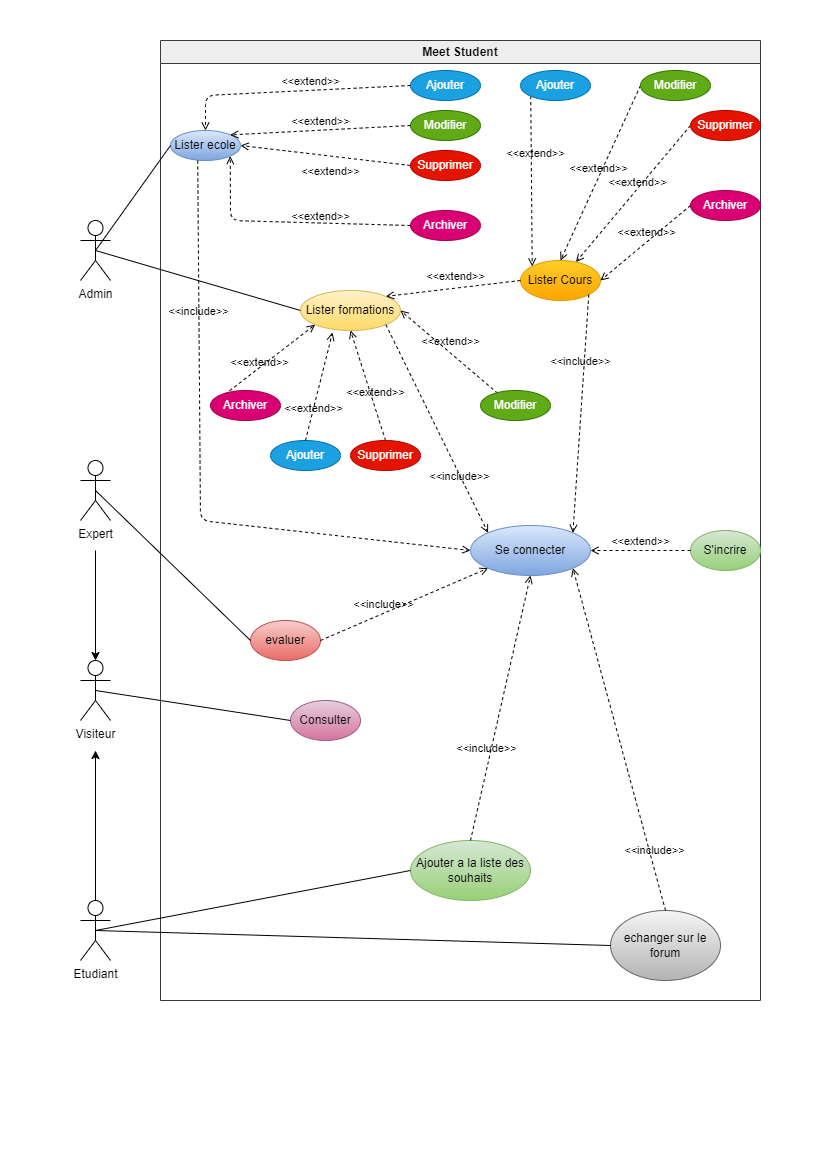

The diagram above was exported from draw.io. Its source (the exported page's mxGraphModel, read from the mxfile embedded in the PNG):
<mxGraphModel dx="1050" dy="637" grid="1" gridSize="10" guides="1" tooltips="1" connect="1" arrows="1" fold="1" page="1" pageScale="1" pageWidth="827" pageHeight="1169" math="0" shadow="0">
  <root>
    <mxCell id="0" />
    <mxCell id="1" parent="0" />
    <mxCell id="LLIMlPAsrZjBxZA9NdRB-1" value="Meet Student" style="swimlane;whiteSpace=wrap;html=1;fillColor=#eeeeee;strokeColor=#36393d;" parent="1" vertex="1">
      <mxGeometry x="160" y="40" width="600" height="960" as="geometry" />
    </mxCell>
    <mxCell id="LLIMlPAsrZjBxZA9NdRB-2" value="Ajouter" style="ellipse;whiteSpace=wrap;html=1;fillColor=#1ba1e2;strokeColor=#006EAF;fontColor=#ffffff;" parent="LLIMlPAsrZjBxZA9NdRB-1" vertex="1">
      <mxGeometry x="250" y="30" width="70" height="30" as="geometry" />
    </mxCell>
    <mxCell id="LLIMlPAsrZjBxZA9NdRB-3" value="Se connecter" style="ellipse;whiteSpace=wrap;html=1;fillColor=#dae8fc;strokeColor=#6c8ebf;gradientColor=#7ea6e0;" parent="LLIMlPAsrZjBxZA9NdRB-1" vertex="1">
      <mxGeometry x="310" y="485" width="120" height="50" as="geometry" />
    </mxCell>
    <mxCell id="LLIMlPAsrZjBxZA9NdRB-4" value="Modifier" style="ellipse;whiteSpace=wrap;html=1;fillColor=#60a917;strokeColor=#2D7600;fontColor=#ffffff;" parent="LLIMlPAsrZjBxZA9NdRB-1" vertex="1">
      <mxGeometry x="250" y="70" width="70" height="30" as="geometry" />
    </mxCell>
    <mxCell id="LLIMlPAsrZjBxZA9NdRB-5" value="Supprimer" style="ellipse;whiteSpace=wrap;html=1;fillColor=#e51400;fontColor=#ffffff;strokeColor=#B20000;" parent="LLIMlPAsrZjBxZA9NdRB-1" vertex="1">
      <mxGeometry x="250" y="110" width="70" height="30" as="geometry" />
    </mxCell>
    <mxCell id="LLIMlPAsrZjBxZA9NdRB-6" value="Archiver" style="ellipse;whiteSpace=wrap;html=1;fillColor=#d80073;fontColor=#ffffff;strokeColor=#A50040;" parent="LLIMlPAsrZjBxZA9NdRB-1" vertex="1">
      <mxGeometry x="250" y="170" width="70" height="30" as="geometry" />
    </mxCell>
    <mxCell id="LLIMlPAsrZjBxZA9NdRB-7" value="Lister ecole" style="ellipse;whiteSpace=wrap;html=1;fillColor=#dae8fc;strokeColor=#6c8ebf;gradientColor=#7ea6e0;" parent="LLIMlPAsrZjBxZA9NdRB-1" vertex="1">
      <mxGeometry x="10" y="90" width="70" height="30" as="geometry" />
    </mxCell>
    <mxCell id="LLIMlPAsrZjBxZA9NdRB-8" value="&amp;lt;&amp;lt;include&amp;gt;&amp;gt;" style="html=1;verticalAlign=bottom;labelBackgroundColor=none;endArrow=open;endFill=0;dashed=1;exitX=0.389;exitY=1;exitDx=0;exitDy=0;entryX=0;entryY=0.5;entryDx=0;entryDy=0;exitPerimeter=0;" parent="LLIMlPAsrZjBxZA9NdRB-1" source="LLIMlPAsrZjBxZA9NdRB-7" target="LLIMlPAsrZjBxZA9NdRB-3" edge="1">
      <mxGeometry x="-0.4945" width="160" relative="1" as="geometry">
        <mxPoint x="160" y="210" as="sourcePoint" />
        <mxPoint x="427.57359312880726" y="223.28427124746167" as="targetPoint" />
        <Array as="points">
          <mxPoint x="40" y="480" />
        </Array>
        <mxPoint as="offset" />
      </mxGeometry>
    </mxCell>
    <mxCell id="LLIMlPAsrZjBxZA9NdRB-9" value="Consulter" style="ellipse;whiteSpace=wrap;html=1;fillColor=#e6d0de;gradientColor=#d5739d;strokeColor=#996185;" parent="LLIMlPAsrZjBxZA9NdRB-1" vertex="1">
      <mxGeometry x="130" y="660" width="70" height="40" as="geometry" />
    </mxCell>
    <mxCell id="LLIMlPAsrZjBxZA9NdRB-10" value="Ajouter a la liste des souhaits" style="ellipse;whiteSpace=wrap;html=1;fillColor=#d5e8d4;strokeColor=#82b366;gradientColor=#97d077;" parent="LLIMlPAsrZjBxZA9NdRB-1" vertex="1">
      <mxGeometry x="250" y="800" width="120" height="60" as="geometry" />
    </mxCell>
    <mxCell id="LLIMlPAsrZjBxZA9NdRB-11" value="evaluer" style="ellipse;whiteSpace=wrap;html=1;fillColor=#f8cecc;strokeColor=#b85450;gradientColor=#ea6b66;" parent="LLIMlPAsrZjBxZA9NdRB-1" vertex="1">
      <mxGeometry x="90" y="580" width="70" height="40" as="geometry" />
    </mxCell>
    <mxCell id="LLIMlPAsrZjBxZA9NdRB-12" value="S'incrire" style="ellipse;whiteSpace=wrap;html=1;fillColor=#d5e8d4;strokeColor=#82b366;gradientColor=#97d077;" parent="LLIMlPAsrZjBxZA9NdRB-1" vertex="1">
      <mxGeometry x="530" y="490" width="70" height="40" as="geometry" />
    </mxCell>
    <mxCell id="LLIMlPAsrZjBxZA9NdRB-13" value="&amp;lt;&amp;lt;extend&amp;gt;&amp;gt;" style="html=1;verticalAlign=bottom;labelBackgroundColor=none;endArrow=open;endFill=0;dashed=1;entryX=1;entryY=0.5;entryDx=0;entryDy=0;exitX=0;exitY=0.5;exitDx=0;exitDy=0;" parent="LLIMlPAsrZjBxZA9NdRB-1" source="LLIMlPAsrZjBxZA9NdRB-12" target="LLIMlPAsrZjBxZA9NdRB-3" edge="1">
      <mxGeometry width="160" relative="1" as="geometry">
        <mxPoint x="310" y="250" as="sourcePoint" />
        <mxPoint x="470" y="250" as="targetPoint" />
      </mxGeometry>
    </mxCell>
    <mxCell id="LLIMlPAsrZjBxZA9NdRB-14" value="&amp;lt;&amp;lt;include&amp;gt;&amp;gt;" style="html=1;verticalAlign=bottom;labelBackgroundColor=none;endArrow=open;endFill=0;dashed=1;exitX=0.5;exitY=0;exitDx=0;exitDy=0;entryX=0.5;entryY=1;entryDx=0;entryDy=0;" parent="LLIMlPAsrZjBxZA9NdRB-1" source="LLIMlPAsrZjBxZA9NdRB-10" target="LLIMlPAsrZjBxZA9NdRB-3" edge="1">
      <mxGeometry x="-0.3844" y="3" width="160" relative="1" as="geometry">
        <mxPoint x="270" y="490" as="sourcePoint" />
        <mxPoint x="410" y="210" as="targetPoint" />
        <mxPoint as="offset" />
        <Array as="points" />
      </mxGeometry>
    </mxCell>
    <mxCell id="LLIMlPAsrZjBxZA9NdRB-15" value="&amp;lt;&amp;lt;extend&amp;gt;&amp;gt;" style="html=1;verticalAlign=bottom;labelBackgroundColor=none;endArrow=open;endFill=0;dashed=1;exitX=0;exitY=0.5;exitDx=0;exitDy=0;entryX=0.5;entryY=0;entryDx=0;entryDy=0;" parent="LLIMlPAsrZjBxZA9NdRB-1" source="LLIMlPAsrZjBxZA9NdRB-2" target="LLIMlPAsrZjBxZA9NdRB-7" edge="1">
      <mxGeometry x="-0.1665" width="160" relative="1" as="geometry">
        <mxPoint x="60" y="90" as="sourcePoint" />
        <mxPoint x="50" y="40" as="targetPoint" />
        <Array as="points">
          <mxPoint x="45" y="55" />
        </Array>
        <mxPoint as="offset" />
      </mxGeometry>
    </mxCell>
    <mxCell id="LLIMlPAsrZjBxZA9NdRB-16" value="&amp;lt;&amp;lt;extend&amp;gt;&amp;gt;" style="html=1;verticalAlign=bottom;labelBackgroundColor=none;endArrow=open;endFill=0;dashed=1;entryX=1;entryY=0;entryDx=0;entryDy=0;exitX=0;exitY=0.5;exitDx=0;exitDy=0;" parent="LLIMlPAsrZjBxZA9NdRB-1" source="LLIMlPAsrZjBxZA9NdRB-4" target="LLIMlPAsrZjBxZA9NdRB-7" edge="1">
      <mxGeometry x="-0.0012" width="160" relative="1" as="geometry">
        <mxPoint x="110" y="90" as="sourcePoint" />
        <mxPoint x="152.42640687119274" y="-11.715728752538098" as="targetPoint" />
        <mxPoint as="offset" />
      </mxGeometry>
    </mxCell>
    <mxCell id="LLIMlPAsrZjBxZA9NdRB-17" value="&amp;lt;&amp;lt;extend&amp;gt;&amp;gt;" style="html=1;verticalAlign=bottom;labelBackgroundColor=none;endArrow=open;endFill=0;dashed=1;entryX=1;entryY=0.5;entryDx=0;entryDy=0;exitX=0;exitY=0.5;exitDx=0;exitDy=0;" parent="LLIMlPAsrZjBxZA9NdRB-1" source="LLIMlPAsrZjBxZA9NdRB-5" target="LLIMlPAsrZjBxZA9NdRB-7" edge="1">
      <mxGeometry x="-0.0922" y="24" width="160" relative="1" as="geometry">
        <mxPoint x="70" y="140" as="sourcePoint" />
        <mxPoint x="112.42640687119274" y="38.2842712474619" as="targetPoint" />
        <Array as="points" />
        <mxPoint as="offset" />
      </mxGeometry>
    </mxCell>
    <mxCell id="LLIMlPAsrZjBxZA9NdRB-18" value="&amp;lt;&amp;lt;extend&amp;gt;&amp;gt;" style="html=1;verticalAlign=bottom;labelBackgroundColor=none;endArrow=open;endFill=0;dashed=1;entryX=1;entryY=1;entryDx=0;entryDy=0;exitX=0;exitY=0.5;exitDx=0;exitDy=0;" parent="LLIMlPAsrZjBxZA9NdRB-1" source="LLIMlPAsrZjBxZA9NdRB-6" target="LLIMlPAsrZjBxZA9NdRB-7" edge="1">
      <mxGeometry x="-0.2645" y="2" width="160" relative="1" as="geometry">
        <mxPoint x="80" y="150" as="sourcePoint" />
        <mxPoint x="122.42640687119274" y="48.2842712474619" as="targetPoint" />
        <Array as="points">
          <mxPoint x="70" y="180" />
        </Array>
        <mxPoint as="offset" />
      </mxGeometry>
    </mxCell>
    <mxCell id="LLIMlPAsrZjBxZA9NdRB-19" value="&amp;lt;&amp;lt;include&amp;gt;&amp;gt;" style="html=1;verticalAlign=bottom;labelBackgroundColor=none;endArrow=open;endFill=0;dashed=1;exitX=1;exitY=0.5;exitDx=0;exitDy=0;entryX=0;entryY=1;entryDx=0;entryDy=0;" parent="LLIMlPAsrZjBxZA9NdRB-1" source="LLIMlPAsrZjBxZA9NdRB-11" target="LLIMlPAsrZjBxZA9NdRB-3" edge="1">
      <mxGeometry x="-0.246" width="160" relative="1" as="geometry">
        <mxPoint x="290" y="250" as="sourcePoint" />
        <mxPoint x="420" y="190" as="targetPoint" />
        <Array as="points" />
        <mxPoint as="offset" />
      </mxGeometry>
    </mxCell>
    <mxCell id="LLIMlPAsrZjBxZA9NdRB-20" value="echanger sur le forum" style="ellipse;whiteSpace=wrap;html=1;fillColor=#f5f5f5;strokeColor=#666666;gradientColor=#b3b3b3;" parent="LLIMlPAsrZjBxZA9NdRB-1" vertex="1">
      <mxGeometry x="450" y="870" width="110" height="70" as="geometry" />
    </mxCell>
    <mxCell id="LLIMlPAsrZjBxZA9NdRB-21" value="&amp;lt;&amp;lt;include&amp;gt;&amp;gt;" style="html=1;verticalAlign=bottom;labelBackgroundColor=none;endArrow=open;endFill=0;dashed=1;exitX=0.5;exitY=0;exitDx=0;exitDy=0;entryX=1;entryY=1;entryDx=0;entryDy=0;" parent="LLIMlPAsrZjBxZA9NdRB-1" source="LLIMlPAsrZjBxZA9NdRB-20" target="LLIMlPAsrZjBxZA9NdRB-3" edge="1">
      <mxGeometry x="-0.7084" y="-3" width="160" relative="1" as="geometry">
        <mxPoint x="330" y="420" as="sourcePoint" />
        <mxPoint x="460" y="210" as="targetPoint" />
        <mxPoint as="offset" />
      </mxGeometry>
    </mxCell>
    <mxCell id="LLIMlPAsrZjBxZA9NdRB-26" value="Lister formations" style="ellipse;whiteSpace=wrap;html=1;fillColor=#fff2cc;strokeColor=#d6b656;gradientColor=#ffd966;" parent="LLIMlPAsrZjBxZA9NdRB-1" vertex="1">
      <mxGeometry x="140" y="250" width="100" height="40" as="geometry" />
    </mxCell>
    <mxCell id="LLIMlPAsrZjBxZA9NdRB-27" value="Lister Cours" style="ellipse;whiteSpace=wrap;html=1;fillColor=#ffcd28;strokeColor=#d79b00;gradientColor=#ffa500;" parent="LLIMlPAsrZjBxZA9NdRB-1" vertex="1">
      <mxGeometry x="360" y="220" width="80" height="40" as="geometry" />
    </mxCell>
    <mxCell id="LLIMlPAsrZjBxZA9NdRB-28" value="&amp;lt;&amp;lt;extend&amp;gt;&amp;gt;" style="html=1;verticalAlign=bottom;labelBackgroundColor=none;endArrow=open;endFill=0;dashed=1;exitX=0;exitY=0.5;exitDx=0;exitDy=0;entryX=1;entryY=0;entryDx=0;entryDy=0;" parent="LLIMlPAsrZjBxZA9NdRB-1" source="LLIMlPAsrZjBxZA9NdRB-27" target="LLIMlPAsrZjBxZA9NdRB-26" edge="1">
      <mxGeometry x="-0.037" y="-2" width="160" relative="1" as="geometry">
        <mxPoint x="485.13" y="260" as="sourcePoint" />
        <mxPoint x="230" y="250" as="targetPoint" />
        <mxPoint y="-1" as="offset" />
      </mxGeometry>
    </mxCell>
    <mxCell id="LLIMlPAsrZjBxZA9NdRB-29" value="&amp;lt;&amp;lt;extend&amp;gt;&amp;gt;" style="html=1;verticalAlign=bottom;labelBackgroundColor=none;endArrow=open;endFill=0;dashed=1;exitX=0;exitY=0.5;exitDx=0;exitDy=0;entryX=0.5;entryY=0;entryDx=0;entryDy=0;" parent="LLIMlPAsrZjBxZA9NdRB-1" source="LLIMlPAsrZjBxZA9NdRB-41" target="LLIMlPAsrZjBxZA9NdRB-27" edge="1">
      <mxGeometry x="0.0476" width="160" relative="1" as="geometry">
        <mxPoint x="480" y="200" as="sourcePoint" />
        <mxPoint x="250" y="220" as="targetPoint" />
        <mxPoint as="offset" />
      </mxGeometry>
    </mxCell>
    <mxCell id="LLIMlPAsrZjBxZA9NdRB-30" value="&amp;lt;&amp;lt;extend&amp;gt;&amp;gt;" style="html=1;verticalAlign=bottom;labelBackgroundColor=none;endArrow=open;endFill=0;dashed=1;exitX=0;exitY=0.5;exitDx=0;exitDy=0;" parent="LLIMlPAsrZjBxZA9NdRB-1" source="LLIMlPAsrZjBxZA9NdRB-40" target="LLIMlPAsrZjBxZA9NdRB-27" edge="1">
      <mxGeometry x="-0.0452" y="2" width="160" relative="1" as="geometry">
        <mxPoint x="250" y="220" as="sourcePoint" />
        <mxPoint x="-200.25126265847075" y="229.3933982822017" as="targetPoint" />
        <mxPoint as="offset" />
      </mxGeometry>
    </mxCell>
    <mxCell id="LLIMlPAsrZjBxZA9NdRB-31" value="&amp;lt;&amp;lt;extend&amp;gt;&amp;gt;" style="html=1;verticalAlign=bottom;labelBackgroundColor=none;endArrow=open;endFill=0;dashed=1;entryX=0;entryY=0;entryDx=0;entryDy=0;exitX=0;exitY=1;exitDx=0;exitDy=0;" parent="LLIMlPAsrZjBxZA9NdRB-1" source="LLIMlPAsrZjBxZA9NdRB-42" target="LLIMlPAsrZjBxZA9NdRB-27" edge="1">
      <mxGeometry x="-0.2259" y="4" width="160" relative="1" as="geometry">
        <mxPoint x="460.25" y="140" as="sourcePoint" />
        <mxPoint x="9.99873734152925" y="149.3933982822017" as="targetPoint" />
        <mxPoint as="offset" />
      </mxGeometry>
    </mxCell>
    <mxCell id="LLIMlPAsrZjBxZA9NdRB-32" value="&amp;lt;&amp;lt;extend&amp;gt;&amp;gt;" style="html=1;verticalAlign=bottom;labelBackgroundColor=none;endArrow=open;endFill=0;dashed=1;entryX=0;entryY=1;entryDx=0;entryDy=0;exitX=0;exitY=0.5;exitDx=0;exitDy=0;" parent="LLIMlPAsrZjBxZA9NdRB-1" source="LLIMlPAsrZjBxZA9NdRB-37" target="LLIMlPAsrZjBxZA9NdRB-26" edge="1">
      <mxGeometry x="-0.097" y="-3" width="160" relative="1" as="geometry">
        <mxPoint x="490.25" y="90.61000000000001" as="sourcePoint" />
        <mxPoint x="39.99873734152925" y="100.00339828220172" as="targetPoint" />
        <mxPoint as="offset" />
      </mxGeometry>
    </mxCell>
    <mxCell id="LLIMlPAsrZjBxZA9NdRB-33" value="&amp;lt;&amp;lt;extend&amp;gt;&amp;gt;" style="html=1;verticalAlign=bottom;labelBackgroundColor=none;endArrow=open;endFill=0;dashed=1;entryX=0.5;entryY=1;entryDx=0;entryDy=0;exitX=0.5;exitY=0;exitDx=0;exitDy=0;" parent="LLIMlPAsrZjBxZA9NdRB-1" source="LLIMlPAsrZjBxZA9NdRB-36" target="LLIMlPAsrZjBxZA9NdRB-26" edge="1">
      <mxGeometry x="-0.3146" y="-2" width="160" relative="1" as="geometry">
        <mxPoint x="250" y="200" as="sourcePoint" />
        <mxPoint x="-200.25126265847075" y="209.3933982822017" as="targetPoint" />
        <mxPoint as="offset" />
      </mxGeometry>
    </mxCell>
    <mxCell id="LLIMlPAsrZjBxZA9NdRB-34" value="&amp;lt;&amp;lt;extend&amp;gt;&amp;gt;" style="html=1;verticalAlign=bottom;labelBackgroundColor=none;endArrow=open;endFill=0;dashed=1;exitX=0.246;exitY=0.093;exitDx=0;exitDy=0;entryX=1;entryY=0.5;entryDx=0;entryDy=0;exitPerimeter=0;" parent="LLIMlPAsrZjBxZA9NdRB-1" source="LLIMlPAsrZjBxZA9NdRB-35" target="LLIMlPAsrZjBxZA9NdRB-26" edge="1">
      <mxGeometry x="-0.0024" y="-2" width="160" relative="1" as="geometry">
        <mxPoint x="530" y="70" as="sourcePoint" />
        <mxPoint x="150" y="250" as="targetPoint" />
        <mxPoint as="offset" />
      </mxGeometry>
    </mxCell>
    <mxCell id="LLIMlPAsrZjBxZA9NdRB-35" value="Modifier" style="ellipse;whiteSpace=wrap;html=1;fillColor=#60a917;fontColor=#ffffff;strokeColor=#2D7600;" parent="LLIMlPAsrZjBxZA9NdRB-1" vertex="1">
      <mxGeometry x="320" y="350" width="70" height="30" as="geometry" />
    </mxCell>
    <mxCell id="LLIMlPAsrZjBxZA9NdRB-36" value="Supprimer" style="ellipse;whiteSpace=wrap;html=1;fillColor=#e51400;fontColor=#ffffff;strokeColor=#B20000;" parent="LLIMlPAsrZjBxZA9NdRB-1" vertex="1">
      <mxGeometry x="190" y="400" width="70" height="30" as="geometry" />
    </mxCell>
    <mxCell id="LLIMlPAsrZjBxZA9NdRB-37" value="Archiver" style="ellipse;whiteSpace=wrap;html=1;fillColor=#d80073;fontColor=#ffffff;strokeColor=#A50040;" parent="LLIMlPAsrZjBxZA9NdRB-1" vertex="1">
      <mxGeometry x="50" y="350" width="70" height="30" as="geometry" />
    </mxCell>
    <mxCell id="LLIMlPAsrZjBxZA9NdRB-38" value="Ajouter" style="ellipse;whiteSpace=wrap;html=1;fillColor=#1ba1e2;fontColor=#ffffff;strokeColor=#006EAF;" parent="LLIMlPAsrZjBxZA9NdRB-1" vertex="1">
      <mxGeometry x="110" y="400" width="70" height="30" as="geometry" />
    </mxCell>
    <mxCell id="LLIMlPAsrZjBxZA9NdRB-39" value="&amp;lt;&amp;lt;extend&amp;gt;&amp;gt;" style="html=1;verticalAlign=bottom;labelBackgroundColor=none;endArrow=open;endFill=0;dashed=1;entryX=0.32;entryY=1.05;entryDx=0;entryDy=0;exitX=0.5;exitY=0;exitDx=0;exitDy=0;entryPerimeter=0;" parent="LLIMlPAsrZjBxZA9NdRB-1" source="LLIMlPAsrZjBxZA9NdRB-38" target="LLIMlPAsrZjBxZA9NdRB-26" edge="1">
      <mxGeometry x="-0.5653" y="-2" width="160" relative="1" as="geometry">
        <mxPoint x="453.28" y="160" as="sourcePoint" />
        <mxPoint x="249.99572875253807" y="315.85786437626905" as="targetPoint" />
        <mxPoint as="offset" />
      </mxGeometry>
    </mxCell>
    <mxCell id="LLIMlPAsrZjBxZA9NdRB-40" value="Supprimer" style="ellipse;whiteSpace=wrap;html=1;fillColor=#e51400;fontColor=#ffffff;strokeColor=#B20000;" parent="LLIMlPAsrZjBxZA9NdRB-1" vertex="1">
      <mxGeometry x="530" y="70" width="70" height="30" as="geometry" />
    </mxCell>
    <mxCell id="LLIMlPAsrZjBxZA9NdRB-41" value="Modifier" style="ellipse;whiteSpace=wrap;html=1;fillColor=#60a917;strokeColor=#2D7600;fontColor=#ffffff;" parent="LLIMlPAsrZjBxZA9NdRB-1" vertex="1">
      <mxGeometry x="480" y="30" width="70" height="30" as="geometry" />
    </mxCell>
    <mxCell id="LLIMlPAsrZjBxZA9NdRB-42" value="Ajouter" style="ellipse;whiteSpace=wrap;html=1;fillColor=#1ba1e2;strokeColor=#006EAF;fontColor=#ffffff;" parent="LLIMlPAsrZjBxZA9NdRB-1" vertex="1">
      <mxGeometry x="360" y="30" width="70" height="30" as="geometry" />
    </mxCell>
    <mxCell id="LLIMlPAsrZjBxZA9NdRB-43" value="Archiver" style="ellipse;whiteSpace=wrap;html=1;fillColor=#d80073;fontColor=#ffffff;strokeColor=#A50040;" parent="LLIMlPAsrZjBxZA9NdRB-1" vertex="1">
      <mxGeometry x="530" y="150" width="70" height="30" as="geometry" />
    </mxCell>
    <mxCell id="LLIMlPAsrZjBxZA9NdRB-44" value="&amp;lt;&amp;lt;extend&amp;gt;&amp;gt;" style="html=1;verticalAlign=bottom;labelBackgroundColor=none;endArrow=open;endFill=0;dashed=1;entryX=1;entryY=0.5;entryDx=0;entryDy=0;exitX=0;exitY=0.5;exitDx=0;exitDy=0;" parent="LLIMlPAsrZjBxZA9NdRB-1" source="LLIMlPAsrZjBxZA9NdRB-43" target="LLIMlPAsrZjBxZA9NdRB-27" edge="1">
      <mxGeometry x="-0.0293" y="-1" width="160" relative="1" as="geometry">
        <mxPoint x="560" y="220" as="sourcePoint" />
        <mxPoint x="109.74873734152925" y="229.3933982822017" as="targetPoint" />
        <mxPoint as="offset" />
      </mxGeometry>
    </mxCell>
    <mxCell id="LLIMlPAsrZjBxZA9NdRB-45" value="&amp;lt;&amp;lt;include&amp;gt;&amp;gt;" style="html=1;verticalAlign=bottom;labelBackgroundColor=none;endArrow=open;endFill=0;dashed=1;exitX=1;exitY=1;exitDx=0;exitDy=0;entryX=1;entryY=0;entryDx=0;entryDy=0;" parent="LLIMlPAsrZjBxZA9NdRB-1" source="LLIMlPAsrZjBxZA9NdRB-27" target="LLIMlPAsrZjBxZA9NdRB-3" edge="1">
      <mxGeometry x="-0.3612" y="-3" width="160" relative="1" as="geometry">
        <mxPoint x="510" y="380" as="sourcePoint" />
        <mxPoint x="650" y="375" as="targetPoint" />
        <Array as="points" />
        <mxPoint as="offset" />
      </mxGeometry>
    </mxCell>
    <mxCell id="LLIMlPAsrZjBxZA9NdRB-46" value="&amp;lt;&amp;lt;include&amp;gt;&amp;gt;" style="html=1;verticalAlign=bottom;labelBackgroundColor=none;endArrow=open;endFill=0;dashed=1;exitX=1;exitY=1;exitDx=0;exitDy=0;entryX=0;entryY=0;entryDx=0;entryDy=0;" parent="LLIMlPAsrZjBxZA9NdRB-1" source="LLIMlPAsrZjBxZA9NdRB-26" target="LLIMlPAsrZjBxZA9NdRB-3" edge="1">
      <mxGeometry x="0.5238" y="-5" width="160" relative="1" as="geometry">
        <mxPoint x="310" y="410" as="sourcePoint" />
        <mxPoint x="450" y="405" as="targetPoint" />
        <Array as="points" />
        <mxPoint as="offset" />
      </mxGeometry>
    </mxCell>
    <mxCell id="LLIMlPAsrZjBxZA9NdRB-47" value="Admin" style="shape=umlActor;verticalLabelPosition=bottom;verticalAlign=top;html=1;outlineConnect=0;" parent="1" vertex="1">
      <mxGeometry x="80" y="220" width="30" height="60" as="geometry" />
    </mxCell>
    <mxCell id="LLIMlPAsrZjBxZA9NdRB-48" value="" style="edgeStyle=none;html=1;" parent="1" target="LLIMlPAsrZjBxZA9NdRB-50" edge="1">
      <mxGeometry relative="1" as="geometry">
        <mxPoint x="95" y="550" as="sourcePoint" />
      </mxGeometry>
    </mxCell>
    <mxCell id="LLIMlPAsrZjBxZA9NdRB-49" value="Expert" style="shape=umlActor;verticalLabelPosition=bottom;verticalAlign=top;html=1;outlineConnect=0;" parent="1" vertex="1">
      <mxGeometry x="80" y="460" width="30" height="60" as="geometry" />
    </mxCell>
    <mxCell id="LLIMlPAsrZjBxZA9NdRB-50" value="Visiteur" style="shape=umlActor;verticalLabelPosition=bottom;verticalAlign=top;html=1;outlineConnect=0;" parent="1" vertex="1">
      <mxGeometry x="80" y="660" width="30" height="60" as="geometry" />
    </mxCell>
    <mxCell id="LLIMlPAsrZjBxZA9NdRB-51" value="" style="edgeStyle=none;html=1;" parent="1" source="LLIMlPAsrZjBxZA9NdRB-52" edge="1">
      <mxGeometry relative="1" as="geometry">
        <mxPoint x="95" y="750" as="targetPoint" />
      </mxGeometry>
    </mxCell>
    <mxCell id="LLIMlPAsrZjBxZA9NdRB-52" value="Etudiant" style="shape=umlActor;verticalLabelPosition=bottom;verticalAlign=top;html=1;outlineConnect=0;" parent="1" vertex="1">
      <mxGeometry x="80" y="900" width="30" height="60" as="geometry" />
    </mxCell>
    <mxCell id="LLIMlPAsrZjBxZA9NdRB-53" value="" style="endArrow=none;html=1;entryX=0;entryY=0.5;entryDx=0;entryDy=0;exitX=0.5;exitY=0.5;exitDx=0;exitDy=0;exitPerimeter=0;" parent="1" source="LLIMlPAsrZjBxZA9NdRB-47" target="LLIMlPAsrZjBxZA9NdRB-7" edge="1">
      <mxGeometry width="50" height="50" relative="1" as="geometry">
        <mxPoint x="390" y="110" as="sourcePoint" />
        <mxPoint x="555" y="125" as="targetPoint" />
      </mxGeometry>
    </mxCell>
    <mxCell id="LLIMlPAsrZjBxZA9NdRB-54" value="" style="endArrow=none;html=1;entryX=0;entryY=0.5;entryDx=0;entryDy=0;exitX=0.5;exitY=0.5;exitDx=0;exitDy=0;exitPerimeter=0;" parent="1" source="LLIMlPAsrZjBxZA9NdRB-50" target="LLIMlPAsrZjBxZA9NdRB-9" edge="1">
      <mxGeometry width="50" height="50" relative="1" as="geometry">
        <mxPoint x="300" y="390" as="sourcePoint" />
        <mxPoint x="350" y="340" as="targetPoint" />
      </mxGeometry>
    </mxCell>
    <mxCell id="LLIMlPAsrZjBxZA9NdRB-55" value="" style="endArrow=none;html=1;entryX=0;entryY=0.5;entryDx=0;entryDy=0;exitX=0.5;exitY=0.5;exitDx=0;exitDy=0;exitPerimeter=0;" parent="1" source="LLIMlPAsrZjBxZA9NdRB-49" target="LLIMlPAsrZjBxZA9NdRB-11" edge="1">
      <mxGeometry width="50" height="50" relative="1" as="geometry">
        <mxPoint x="200" y="320" as="sourcePoint" />
        <mxPoint x="445" y="320" as="targetPoint" />
      </mxGeometry>
    </mxCell>
    <mxCell id="LLIMlPAsrZjBxZA9NdRB-56" value="" style="endArrow=none;html=1;exitX=0.5;exitY=0.5;exitDx=0;exitDy=0;exitPerimeter=0;entryX=0;entryY=0.5;entryDx=0;entryDy=0;" parent="1" source="LLIMlPAsrZjBxZA9NdRB-52" target="LLIMlPAsrZjBxZA9NdRB-10" edge="1">
      <mxGeometry width="50" height="50" relative="1" as="geometry">
        <mxPoint x="150" y="559.5" as="sourcePoint" />
        <mxPoint x="360" y="560" as="targetPoint" />
      </mxGeometry>
    </mxCell>
    <mxCell id="LLIMlPAsrZjBxZA9NdRB-57" value="" style="endArrow=none;html=1;entryX=0;entryY=0.5;entryDx=0;entryDy=0;exitX=0.5;exitY=0.5;exitDx=0;exitDy=0;exitPerimeter=0;" parent="1" source="LLIMlPAsrZjBxZA9NdRB-52" target="LLIMlPAsrZjBxZA9NdRB-20" edge="1">
      <mxGeometry width="50" height="50" relative="1" as="geometry">
        <mxPoint x="220" y="570" as="sourcePoint" />
        <mxPoint x="455" y="530" as="targetPoint" />
      </mxGeometry>
    </mxCell>
    <mxCell id="LLIMlPAsrZjBxZA9NdRB-58" value="" style="endArrow=none;html=1;entryX=0;entryY=0.5;entryDx=0;entryDy=0;exitX=0.5;exitY=0.5;exitDx=0;exitDy=0;exitPerimeter=0;" parent="1" source="LLIMlPAsrZjBxZA9NdRB-47" target="LLIMlPAsrZjBxZA9NdRB-26" edge="1">
      <mxGeometry width="50" height="50" relative="1" as="geometry">
        <mxPoint x="160" y="160" as="sourcePoint" />
        <mxPoint x="265" y="155" as="targetPoint" />
      </mxGeometry>
    </mxCell>
  </root>
</mxGraphModel>